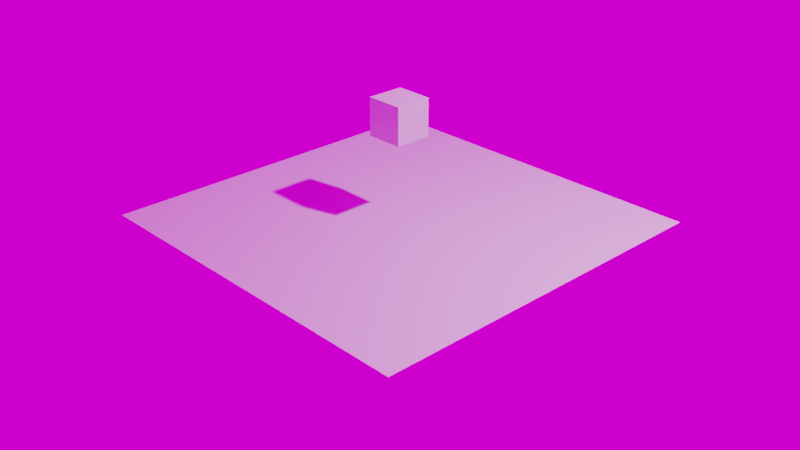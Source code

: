 # Source: first_test.blend  (saved by Blender 3.1.6; exported with 4.5.12 LTS)
import bpy
from mathutils import Matrix  # noqa: F401  (used for matrix-valued properties, if any)

bpy.ops.wm.read_factory_settings(use_empty=True)
scene = bpy.context.scene
scene.name = 'Scene'

# ---- collections
col_collection = bpy.data.collections.new('Collection'); scene.collection.children.link(col_collection)

# ---- images (referenced by path relative to the original .blend; pixels are not part of the script)
import os
ASSET_DIR = os.environ.get("B2B_ASSET_DIR", "")  # directory of the original .blend (textures are referenced by path, not embedded)
HERE = os.path.dirname(os.path.abspath(__file__))  # packed textures are extracted next to this script under _unpacked/

def load_image(name, relpath, width, height, colorspace="sRGB"):
    """Load a texture the original file referenced (path relative to the .blend, or extracted next to this script)."""
    p = next((c for c in (os.path.join(HERE, relpath), os.path.join(ASSET_DIR, relpath)) if relpath and os.path.exists(c)), "")
    if p:
        img = bpy.data.images.load(p, check_existing=True)
        img.name = name
    else:  # same state as the original file: an image datablock whose file is absent (Cycles renders it pink)
        img = bpy.data.images.new(name, width, height)
        img.source = "FILE"
        img.filepath = "//" + (relpath or name)
    img.colorspace_settings.name = colorspace
    return img
img_hilly_terrain_01_jpg = load_image('hilly_terrain_01.jpg', 'hilly_terrain_01.jpg', 1024, 1024, 'sRGB')

# ---- materials (node trees are filled in below, after node groups)
mat_material = bpy.data.materials.new('Material')
mat_material.alpha_threshold = 0.0
mat_material.use_transparent_shadow = False
mat_material.line_color = (0.0, 0.0, 0.0, 1.0)

# ---- material node trees
mat_material.use_nodes = True; mat_material.node_tree.nodes.clear()
_N = mat_material.node_tree.nodes; _L = mat_material.node_tree.links
n0 = _N.new('ShaderNodeOutputMaterial'); n0.name = 'Material Output'; n0.location = (300, 300)
n1 = _N.new('ShaderNodeBsdfPrincipled'); n1.name = 'Principled BSDF'; n1.location = (10, 300)
n1.distribution = 'GGX'
n1.subsurface_method = 'RANDOM_WALK_SKIN'
n1.inputs[2].default_value = 0.4
n1.inputs[3].default_value = 1.45
n1.inputs[27].default_value = (0.0, 0.0, 0.0, 1.0)
n1.inputs[28].default_value = 1.0
_L.new(n1.outputs[0], n0.inputs[0])
n0.is_active_output = True

# ---- world
world_world = bpy.data.worlds.new('World'); scene.world = world_world
world_world.use_nodes = True; world_world.node_tree.nodes.clear()
_N = world_world.node_tree.nodes; _L = world_world.node_tree.links
n0 = _N.new('ShaderNodeOutputWorld'); n0.name = 'World Output'; n0.location = (300, 300)
n1 = _N.new('ShaderNodeBackground'); n1.name = 'Background'; n1.location = (10, 300)
n2 = _N.new('ShaderNodeTexEnvironment'); n2.name = 'Environment Texture'; n2.location = (-280, 270)
n2.image = img_hilly_terrain_01_jpg
_L.new(n1.outputs[0], n0.inputs[0])
_L.new(n2.outputs[0], n1.inputs[0])
n0.is_active_output = True
world_world.color = (0.05088, 0.05088, 0.05088)
world_world.use_sun_shadow = False
world_world.sun_shadow_jitter_overblur = 0.0

# ---- cameras
cam_camera = bpy.data.cameras.new('Camera')
cam_camera.clip_end = 100.0
cam_camera.ortho_scale = 7.314

# ---- lights
light_light = bpy.data.lights.new('Light', 'POINT')
light_light.transmission_factor = 0.0
light_light.energy = 1000.0
light_light.shadow_soft_size = 0.1
light_light.shadow_maximum_resolution = 0.006
light_light.use_absolute_resolution = True

# ---- meshes
me_cube = bpy.data.meshes.new('Cube')
me_cube.from_pydata([(0.2, 0.2, 1.3), (0.2, 0.2, 0.9), (0.2, -0.2, 1.3), (0.2, -0.2, 0.9), (-0.2, 0.2, 1.3), (-0.2, 0.2, 0.9), (-0.2, -0.2, 1.3), (-0.2, -0.2, 0.9)], [], [(0, 4, 6, 2), (3, 2, 6, 7), (7, 6, 4, 5), (5, 1, 3, 7), (1, 0, 2, 3), (5, 4, 0, 1)])
_uv = me_cube.uv_layers.new(name='UVMap')
_uv.uv.foreach_set('vector', [0.625, 0.5, 0.875, 0.5, 0.875, 0.75, 0.625, 0.75, 0.375, 0.75, 0.625, 0.75, 0.625, 1.0, 0.375, 1.0, 0.375, 0.0, 0.625, 0.0, 0.625, 0.25, 0.375, 0.25, 0.125, 0.5, 0.375, 0.5, 0.375, 0.75, 0.125, 0.75, 0.375, 0.5, 0.625, 0.5, 0.625, 0.75, 0.375, 0.75, 0.375, 0.25, 0.625, 0.25, 0.625, 0.5, 0.375, 0.5])
me_cube.materials.append(mat_material)
me_cube.use_remesh_preserve_volume = False
me_cube.use_remesh_preserve_attributes = False
me_cube.use_mirror_vertex_groups = False
me_cube.update()
me_plane = bpy.data.meshes.new('Plane')
me_plane.from_pydata([(-2.0, -2.0, 0.0), (2.0, -2.0, 0.0), (-2.0, 2.0, 0.0), (2.0, 2.0, 0.0)], [], [(0, 1, 3, 2)])
_uv = me_plane.uv_layers.new(name='UVMap')
_uv.uv.foreach_set('vector', [0.0, 0.0, 1.0, 0.0, 1.0, 1.0, 0.0, 1.0])
me_plane.use_remesh_fix_poles = True
me_plane.use_remesh_preserve_attributes = False
me_plane.update()

# ---- objects
ob_cube = bpy.data.objects.new('Cube', me_cube)
ob_light = bpy.data.objects.new('Light', light_light)
ob_camera = bpy.data.objects.new('Camera', cam_camera)
ob_plane = bpy.data.objects.new('Plane', me_plane)

# ---- transforms, parenting, visibility, modifiers, constraints
ob_cube.location = (0.0, 0.0, 0.0)
ob_cube.lock_rotations_4d = False
ob_cube.empty_display_type = 'ARROWS'
ob_cube.lineart.crease_threshold = 0.0
ob_light.location = (4.076, 1.005, 5.904)
ob_light.rotation_mode = 'YXZ'
ob_light.rotation_euler = (0.6492, 0.06934, 1.824)
ob_light.lock_rotations_4d = False
ob_light.empty_display_type = 'ARROWS'
ob_light.color = (0.0, 0.0, 0.0, 0.0)
ob_light.lineart.crease_threshold = 0.0
ob_camera.location = (7.359, -6.926, 4.958)
ob_camera.rotation_mode = 'YXZ'
ob_camera.rotation_euler = (1.109, 7.374e-08, 0.8149)
ob_camera.lock_rotations_4d = False
ob_camera.empty_display_type = 'ARROWS'
ob_camera.color = (0.0, 0.0, 0.0, 0.0)
ob_camera.display_type = 'WIRE'
ob_camera.lineart.crease_threshold = 0.0
ob_plane.location = (0.0, 0.0, 0.0)

# ---- collection membership
col_collection.objects.link(ob_cube)
col_collection.objects.link(ob_light)
col_collection.objects.link(ob_camera)
col_collection.objects.link(ob_plane)

# ---- scene / render settings (as saved in the file)
scene.camera = ob_camera
scene.frame_start = 1; scene.frame_end = 250; scene.frame_set(1)
scene.render.engine = 'BLENDER_EEVEE_NEXT'
scene.cycles.sampling_pattern = 'TABULATED_SOBOL'
scene.cycles.use_light_tree = False
scene.view_settings.view_transform = 'Filmic'
bpy.context.view_layer.update()
